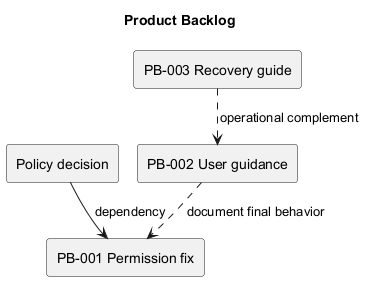

The diagram above was rendered by PlantUML. Its source (embedded in the PNG):
@startuml
!pragma layout smetana
title Product Backlog
rectangle "Policy decision" as P
rectangle "PB-001 Permission fix" as F
rectangle "PB-002 User guidance" as U
rectangle "PB-003 Recovery guide" as R
P --> F : dependency
U ..> F : document final behavior
R ..> U : operational complement
@enduml